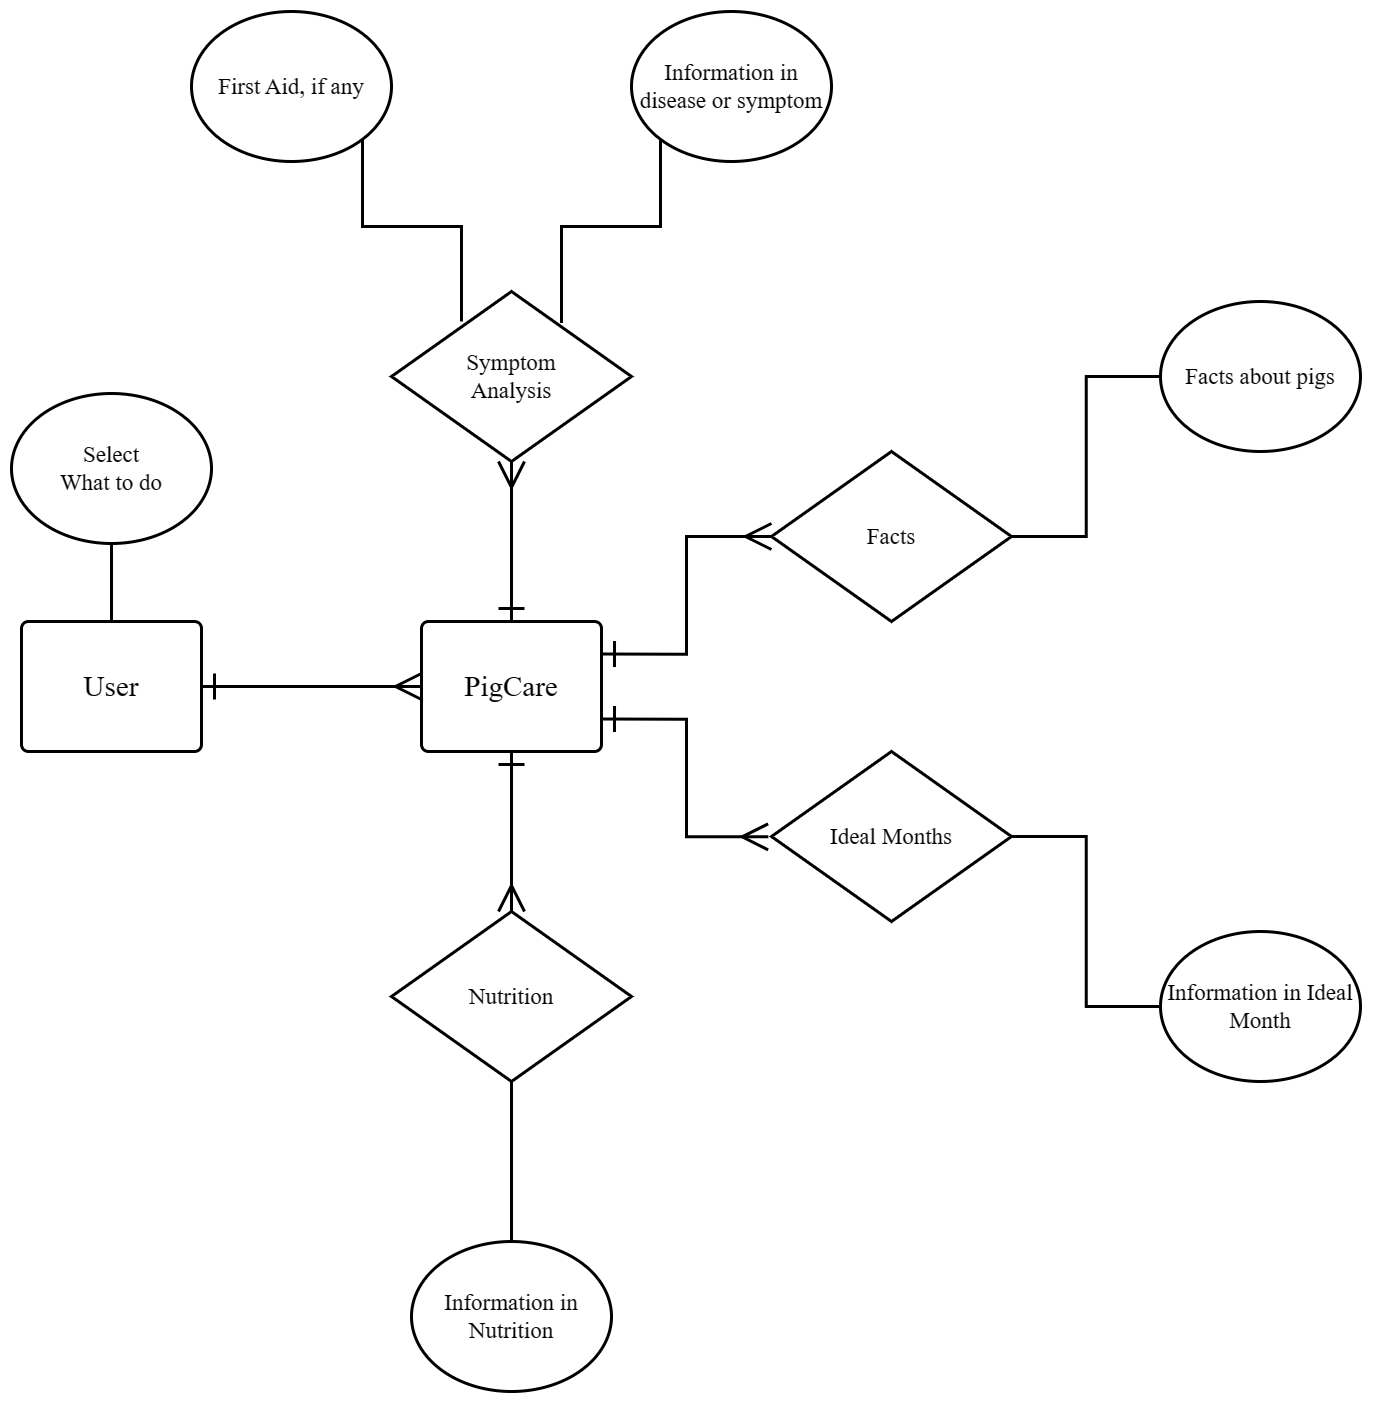

The diagram above was exported from draw.io. Its source (the exported page's mxGraphModel, read from the mxfile embedded in the PNG):
<mxGraphModel dx="4560" dy="2557" grid="1" gridSize="10" guides="1" tooltips="1" connect="1" arrows="1" fold="1" page="1" pageScale="1" pageWidth="2023" pageHeight="1864" math="0" shadow="0">
  <root>
    <mxCell id="0" />
    <mxCell id="1" parent="0" />
    <mxCell id="GsFJPJxur-lPa5HGVNwR-20" value="" style="edgeStyle=orthogonalEdgeStyle;rounded=0;orthogonalLoop=1;jettySize=auto;html=1;endArrow=none;endFill=0;strokeWidth=3;" edge="1" parent="1" source="GsFJPJxur-lPa5HGVNwR-2" target="GsFJPJxur-lPa5HGVNwR-4">
      <mxGeometry relative="1" as="geometry" />
    </mxCell>
    <mxCell id="GsFJPJxur-lPa5HGVNwR-2" value="&lt;font face=&quot;Times New Roman&quot; style=&quot;font-size: 23px;&quot;&gt;Select &lt;br&gt;What to do&lt;/font&gt;" style="strokeWidth=3;html=1;shape=mxgraph.flowchart.start_1;whiteSpace=wrap;" vertex="1" parent="1">
      <mxGeometry x="337" y="624" width="200" height="150" as="geometry" />
    </mxCell>
    <mxCell id="GsFJPJxur-lPa5HGVNwR-21" style="edgeStyle=orthogonalEdgeStyle;rounded=0;orthogonalLoop=1;jettySize=auto;html=1;exitX=1;exitY=0.5;exitDx=0;exitDy=0;startArrow=ERone;startFill=0;endArrow=ERmany;endFill=0;endSize=22;startSize=22;strokeWidth=3;" edge="1" parent="1" source="GsFJPJxur-lPa5HGVNwR-4" target="GsFJPJxur-lPa5HGVNwR-5">
      <mxGeometry relative="1" as="geometry" />
    </mxCell>
    <mxCell id="GsFJPJxur-lPa5HGVNwR-4" value="&lt;font face=&quot;Times New Roman&quot; style=&quot;font-size: 29px;&quot;&gt;User&lt;/font&gt;" style="rounded=1;whiteSpace=wrap;html=1;absoluteArcSize=1;arcSize=14;strokeWidth=3;strokeColor=default;fontFamily=Helvetica;fontSize=28;fontColor=default;fillColor=default;" vertex="1" parent="1">
      <mxGeometry x="347" y="852" width="180" height="130" as="geometry" />
    </mxCell>
    <mxCell id="GsFJPJxur-lPa5HGVNwR-22" style="edgeStyle=orthogonalEdgeStyle;shape=connector;rounded=0;orthogonalLoop=1;jettySize=auto;html=1;exitX=0.5;exitY=0;exitDx=0;exitDy=0;entryX=0.5;entryY=1;entryDx=0;entryDy=0;entryPerimeter=0;labelBackgroundColor=default;strokeColor=default;fontFamily=Helvetica;fontSize=11;fontColor=default;startArrow=ERone;startFill=0;endArrow=ERmany;endFill=0;startSize=22;endSize=22;strokeWidth=3;" edge="1" parent="1" source="GsFJPJxur-lPa5HGVNwR-5" target="GsFJPJxur-lPa5HGVNwR-8">
      <mxGeometry relative="1" as="geometry" />
    </mxCell>
    <mxCell id="GsFJPJxur-lPa5HGVNwR-24" style="edgeStyle=orthogonalEdgeStyle;shape=connector;rounded=0;orthogonalLoop=1;jettySize=auto;html=1;exitX=1;exitY=0.25;exitDx=0;exitDy=0;entryX=0;entryY=0.5;entryDx=0;entryDy=0;entryPerimeter=0;labelBackgroundColor=default;strokeColor=default;fontFamily=Helvetica;fontSize=11;fontColor=default;startArrow=ERone;startFill=0;endArrow=ERmany;endFill=0;startSize=22;endSize=22;strokeWidth=3;" edge="1" parent="1" source="GsFJPJxur-lPa5HGVNwR-5" target="GsFJPJxur-lPa5HGVNwR-10">
      <mxGeometry relative="1" as="geometry" />
    </mxCell>
    <mxCell id="GsFJPJxur-lPa5HGVNwR-25" style="edgeStyle=orthogonalEdgeStyle;shape=connector;rounded=0;orthogonalLoop=1;jettySize=auto;html=1;exitX=1;exitY=0.75;exitDx=0;exitDy=0;entryX=-0.014;entryY=0.502;entryDx=0;entryDy=0;entryPerimeter=0;labelBackgroundColor=default;strokeColor=default;fontFamily=Helvetica;fontSize=11;fontColor=default;startArrow=ERone;startFill=0;endArrow=ERmany;endFill=0;startSize=22;endSize=22;strokeWidth=3;" edge="1" parent="1" source="GsFJPJxur-lPa5HGVNwR-5" target="GsFJPJxur-lPa5HGVNwR-11">
      <mxGeometry relative="1" as="geometry" />
    </mxCell>
    <mxCell id="GsFJPJxur-lPa5HGVNwR-26" style="edgeStyle=orthogonalEdgeStyle;shape=connector;rounded=0;orthogonalLoop=1;jettySize=auto;html=1;exitX=0.5;exitY=1;exitDx=0;exitDy=0;entryX=0.5;entryY=0;entryDx=0;entryDy=0;entryPerimeter=0;labelBackgroundColor=default;strokeColor=default;fontFamily=Helvetica;fontSize=11;fontColor=default;startArrow=ERone;startFill=0;endArrow=ERmany;endFill=0;startSize=22;endSize=22;strokeWidth=3;" edge="1" parent="1" source="GsFJPJxur-lPa5HGVNwR-5" target="GsFJPJxur-lPa5HGVNwR-12">
      <mxGeometry relative="1" as="geometry" />
    </mxCell>
    <mxCell id="GsFJPJxur-lPa5HGVNwR-5" value="&lt;font face=&quot;Times New Roman&quot; style=&quot;font-size: 29px;&quot;&gt;PigCare&lt;/font&gt;" style="rounded=1;whiteSpace=wrap;html=1;absoluteArcSize=1;arcSize=14;strokeWidth=3;strokeColor=default;fontFamily=Helvetica;fontSize=28;fontColor=default;fillColor=default;" vertex="1" parent="1">
      <mxGeometry x="747" y="852" width="180" height="130" as="geometry" />
    </mxCell>
    <mxCell id="GsFJPJxur-lPa5HGVNwR-8" value="&lt;font style=&quot;font-size: 23px;&quot; face=&quot;Times New Roman&quot;&gt;Symptom &lt;br&gt;Analysis&lt;/font&gt;" style="strokeWidth=3;html=1;shape=mxgraph.flowchart.decision;whiteSpace=wrap;" vertex="1" parent="1">
      <mxGeometry x="717" y="522" width="240" height="170" as="geometry" />
    </mxCell>
    <mxCell id="GsFJPJxur-lPa5HGVNwR-29" style="edgeStyle=orthogonalEdgeStyle;shape=connector;rounded=0;orthogonalLoop=1;jettySize=auto;html=1;exitX=1;exitY=0.5;exitDx=0;exitDy=0;exitPerimeter=0;entryX=0;entryY=0.5;entryDx=0;entryDy=0;entryPerimeter=0;labelBackgroundColor=default;strokeColor=default;fontFamily=Helvetica;fontSize=11;fontColor=default;startArrow=none;startFill=0;endArrow=none;endFill=0;startSize=22;endSize=22;strokeWidth=3;" edge="1" parent="1" source="GsFJPJxur-lPa5HGVNwR-10" target="GsFJPJxur-lPa5HGVNwR-18">
      <mxGeometry relative="1" as="geometry" />
    </mxCell>
    <mxCell id="GsFJPJxur-lPa5HGVNwR-10" value="&lt;font face=&quot;Times New Roman&quot;&gt;&lt;span style=&quot;font-size: 23px;&quot;&gt;Facts&lt;/span&gt;&lt;/font&gt;" style="strokeWidth=3;html=1;shape=mxgraph.flowchart.decision;whiteSpace=wrap;" vertex="1" parent="1">
      <mxGeometry x="1097" y="682" width="240" height="170" as="geometry" />
    </mxCell>
    <mxCell id="GsFJPJxur-lPa5HGVNwR-30" style="edgeStyle=orthogonalEdgeStyle;shape=connector;rounded=0;orthogonalLoop=1;jettySize=auto;html=1;exitX=1;exitY=0.5;exitDx=0;exitDy=0;exitPerimeter=0;entryX=0;entryY=0.5;entryDx=0;entryDy=0;entryPerimeter=0;labelBackgroundColor=default;strokeColor=default;fontFamily=Helvetica;fontSize=11;fontColor=default;startArrow=none;startFill=0;endArrow=none;endFill=0;startSize=22;endSize=22;strokeWidth=3;" edge="1" parent="1" source="GsFJPJxur-lPa5HGVNwR-11" target="GsFJPJxur-lPa5HGVNwR-19">
      <mxGeometry relative="1" as="geometry" />
    </mxCell>
    <mxCell id="GsFJPJxur-lPa5HGVNwR-11" value="&lt;font face=&quot;Times New Roman&quot;&gt;&lt;span style=&quot;font-size: 23px;&quot;&gt;Ideal Months&lt;/span&gt;&lt;/font&gt;" style="strokeWidth=3;html=1;shape=mxgraph.flowchart.decision;whiteSpace=wrap;" vertex="1" parent="1">
      <mxGeometry x="1097" y="982" width="240" height="170" as="geometry" />
    </mxCell>
    <mxCell id="GsFJPJxur-lPa5HGVNwR-31" style="edgeStyle=orthogonalEdgeStyle;shape=connector;rounded=0;orthogonalLoop=1;jettySize=auto;html=1;exitX=0.5;exitY=1;exitDx=0;exitDy=0;exitPerimeter=0;labelBackgroundColor=default;strokeColor=default;fontFamily=Helvetica;fontSize=11;fontColor=default;startArrow=none;startFill=0;endArrow=none;endFill=0;startSize=22;endSize=22;strokeWidth=3;" edge="1" parent="1" source="GsFJPJxur-lPa5HGVNwR-12" target="GsFJPJxur-lPa5HGVNwR-17">
      <mxGeometry relative="1" as="geometry" />
    </mxCell>
    <mxCell id="GsFJPJxur-lPa5HGVNwR-12" value="&lt;font face=&quot;Times New Roman&quot;&gt;&lt;span style=&quot;font-size: 23px;&quot;&gt;Nutrition&lt;/span&gt;&lt;/font&gt;" style="strokeWidth=3;html=1;shape=mxgraph.flowchart.decision;whiteSpace=wrap;" vertex="1" parent="1">
      <mxGeometry x="717" y="1142" width="240" height="170" as="geometry" />
    </mxCell>
    <mxCell id="GsFJPJxur-lPa5HGVNwR-28" style="edgeStyle=orthogonalEdgeStyle;shape=connector;rounded=0;orthogonalLoop=1;jettySize=auto;html=1;exitX=0.145;exitY=0.855;exitDx=0;exitDy=0;exitPerimeter=0;entryX=0.708;entryY=0.185;entryDx=0;entryDy=0;entryPerimeter=0;labelBackgroundColor=default;strokeColor=default;fontFamily=Helvetica;fontSize=11;fontColor=default;startArrow=none;startFill=0;endArrow=none;endFill=0;startSize=22;endSize=22;strokeWidth=3;" edge="1" parent="1" source="GsFJPJxur-lPa5HGVNwR-15" target="GsFJPJxur-lPa5HGVNwR-8">
      <mxGeometry relative="1" as="geometry" />
    </mxCell>
    <mxCell id="GsFJPJxur-lPa5HGVNwR-15" value="&lt;font style=&quot;font-size: 23px;&quot; face=&quot;Times New Roman&quot;&gt;Information in disease or symptom&lt;/font&gt;" style="strokeWidth=3;html=1;shape=mxgraph.flowchart.start_1;whiteSpace=wrap;" vertex="1" parent="1">
      <mxGeometry x="957" y="242" width="200" height="150" as="geometry" />
    </mxCell>
    <mxCell id="GsFJPJxur-lPa5HGVNwR-27" style="edgeStyle=orthogonalEdgeStyle;shape=connector;rounded=0;orthogonalLoop=1;jettySize=auto;html=1;exitX=0.855;exitY=0.855;exitDx=0;exitDy=0;exitPerimeter=0;entryX=0.292;entryY=0.176;entryDx=0;entryDy=0;entryPerimeter=0;labelBackgroundColor=default;strokeColor=default;fontFamily=Helvetica;fontSize=11;fontColor=default;startArrow=none;startFill=0;endArrow=none;endFill=0;startSize=22;endSize=22;strokeWidth=3;" edge="1" parent="1" source="GsFJPJxur-lPa5HGVNwR-16" target="GsFJPJxur-lPa5HGVNwR-8">
      <mxGeometry relative="1" as="geometry" />
    </mxCell>
    <mxCell id="GsFJPJxur-lPa5HGVNwR-16" value="&lt;font style=&quot;font-size: 23px;&quot; face=&quot;Times New Roman&quot;&gt;First Aid, if any&lt;/font&gt;" style="strokeWidth=3;html=1;shape=mxgraph.flowchart.start_1;whiteSpace=wrap;" vertex="1" parent="1">
      <mxGeometry x="517" y="242" width="200" height="150" as="geometry" />
    </mxCell>
    <mxCell id="GsFJPJxur-lPa5HGVNwR-17" value="&lt;font style=&quot;font-size: 23px;&quot; face=&quot;Times New Roman&quot;&gt;Information in Nutrition&lt;/font&gt;" style="strokeWidth=3;html=1;shape=mxgraph.flowchart.start_1;whiteSpace=wrap;" vertex="1" parent="1">
      <mxGeometry x="737" y="1472" width="200" height="150" as="geometry" />
    </mxCell>
    <mxCell id="GsFJPJxur-lPa5HGVNwR-18" value="&lt;font style=&quot;font-size: 23px;&quot; face=&quot;Times New Roman&quot;&gt;Facts about pigs&lt;/font&gt;" style="strokeWidth=3;html=1;shape=mxgraph.flowchart.start_1;whiteSpace=wrap;" vertex="1" parent="1">
      <mxGeometry x="1486" y="532" width="200" height="150" as="geometry" />
    </mxCell>
    <mxCell id="GsFJPJxur-lPa5HGVNwR-19" value="&lt;font style=&quot;font-size: 23px;&quot; face=&quot;Times New Roman&quot;&gt;Information in Ideal Month&lt;/font&gt;" style="strokeWidth=3;html=1;shape=mxgraph.flowchart.start_1;whiteSpace=wrap;" vertex="1" parent="1">
      <mxGeometry x="1486" y="1162" width="200" height="150" as="geometry" />
    </mxCell>
  </root>
</mxGraphModel>